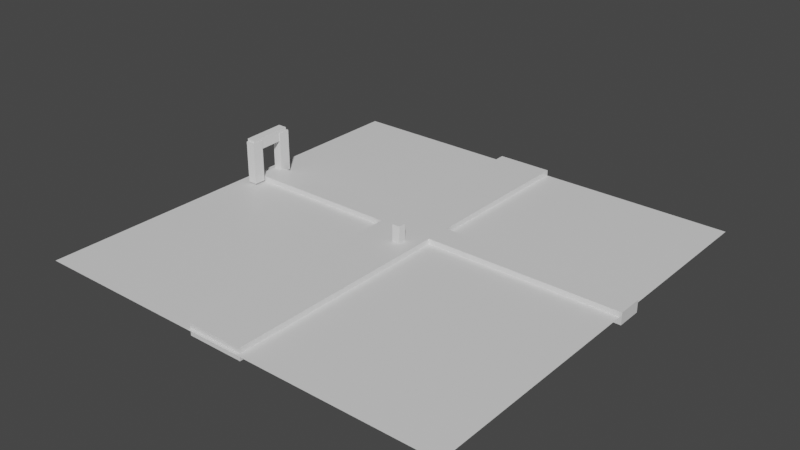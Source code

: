 # Source: myEnvironment.blend  (saved by Blender 3.4.6; exported with 4.5.12 LTS)
import bpy
from mathutils import Matrix  # noqa: F401  (used for matrix-valued properties, if any)

bpy.ops.wm.read_factory_settings(use_empty=True)
scene = bpy.context.scene
scene.name = 'Scene'

# ---- collections
col_collection = bpy.data.collections.new('Collection'); scene.collection.children.link(col_collection)

# ---- materials (node trees are filled in below, after node groups)
mat_material = bpy.data.materials.new('Material')
mat_material.alpha_threshold = 0.0
mat_material.use_transparent_shadow = False
mat_material.roughness = 0.5
mat_material.line_color = (0.0, 0.0, 0.0, 1.0)
mat_material_002 = bpy.data.materials.new('Material.002')
mat_material_002.use_transparent_shadow = False
mat_material_001 = bpy.data.materials.new('Material.001')
mat_material_001.use_transparent_shadow = False

# ---- material node trees
mat_material.use_nodes = True; mat_material.node_tree.nodes.clear()
_N = mat_material.node_tree.nodes; _L = mat_material.node_tree.links
n0 = _N.new('ShaderNodeOutputMaterial'); n0.name = 'Material Output'; n0.location = (300, 300)
n1 = _N.new('ShaderNodeBsdfPrincipled'); n1.name = 'Principled BSDF'; n1.location = (10, 300)
n1.distribution = 'GGX'
n1.subsurface_method = 'RANDOM_WALK_SKIN'
n1.inputs[3].default_value = 1.45
n1.inputs[27].default_value = (0.0, 0.0, 0.0, 1.0)
n1.inputs[28].default_value = 1.0
_L.new(n1.outputs[0], n0.inputs[0])
n0.is_active_output = True
mat_material_002.use_nodes = True; mat_material_002.node_tree.nodes.clear()
_N = mat_material_002.node_tree.nodes; _L = mat_material_002.node_tree.links
n0 = _N.new('ShaderNodeBsdfPrincipled'); n0.name = 'Principled BSDF'; n0.location = (10, 300)
n0.distribution = 'GGX'
n0.subsurface_method = 'RANDOM_WALK_SKIN'
n0.inputs[3].default_value = 1.45
n0.inputs[27].default_value = (0.0, 0.0, 0.0, 1.0)
n0.inputs[28].default_value = 1.0
n1 = _N.new('ShaderNodeOutputMaterial'); n1.name = 'Material Output'; n1.location = (300, 300)
_L.new(n0.outputs[0], n1.inputs[0])
n1.is_active_output = True
mat_material_001.use_nodes = True; mat_material_001.node_tree.nodes.clear()
_N = mat_material_001.node_tree.nodes; _L = mat_material_001.node_tree.links
n0 = _N.new('ShaderNodeBsdfPrincipled'); n0.name = 'Principled BSDF'; n0.location = (10, 300)
n0.distribution = 'GGX'
n0.subsurface_method = 'RANDOM_WALK_SKIN'
n0.inputs[3].default_value = 1.45
n0.inputs[27].default_value = (0.0, 0.0, 0.0, 1.0)
n0.inputs[28].default_value = 1.0
n1 = _N.new('ShaderNodeOutputMaterial'); n1.name = 'Material Output'; n1.location = (300, 300)
_L.new(n0.outputs[0], n1.inputs[0])
n1.is_active_output = True

# ---- world
world_world = bpy.data.worlds.new('World'); scene.world = world_world
world_world.use_nodes = True; world_world.node_tree.nodes.clear()
_N = world_world.node_tree.nodes; _L = world_world.node_tree.links
n0 = _N.new('ShaderNodeOutputWorld'); n0.name = 'World Output'; n0.location = (300, 300)
n1 = _N.new('ShaderNodeBackground'); n1.name = 'Background'; n1.location = (10, 300)
n1.inputs[0].default_value = (0.05088, 0.05088, 0.05088, 1.0)
_L.new(n1.outputs[0], n0.inputs[0])
n0.is_active_output = True
world_world.color = (0.05088, 0.05088, 0.05088)
world_world.use_sun_shadow = False
world_world.sun_shadow_jitter_overblur = 0.0

# ---- meshes
me_cube = bpy.data.meshes.new('Cube')
me_cube.from_pydata([(1.0, 1.0, 1.0), (1.0, 1.0, -1.0), (1.0, -1.0, 1.0), (1.0, -1.0, -1.0), (-1.0, 1.0, 1.0), (-1.0, 1.0, -1.0), (-1.0, -1.0, 1.0), (-1.0, -1.0, -1.0)], [], [(0, 4, 6, 2), (3, 2, 6, 7), (7, 6, 4, 5), (5, 1, 3, 7), (1, 0, 2, 3), (5, 4, 0, 1)])
_uv = me_cube.uv_layers.new(name='UVMap')
_uv.uv.foreach_set('vector', [0.625, 0.5, 0.875, 0.5, 0.875, 0.75, 0.625, 0.75, 0.375, 0.75, 0.625, 0.75, 0.625, 1.0, 0.375, 1.0, 0.375, 0.0, 0.625, 0.0, 0.625, 0.25, 0.375, 0.25, 0.125, 0.5, 0.375, 0.5, 0.375, 0.75, 0.125, 0.75, 0.375, 0.5, 0.625, 0.5, 0.625, 0.75, 0.375, 0.75, 0.375, 0.25, 0.625, 0.25, 0.625, 0.5, 0.375, 0.5])
me_cube.materials.append(mat_material)
me_cube.use_mirror_vertex_groups = False
me_cube.update()
me_plane = bpy.data.meshes.new('Plane')
me_plane.from_pydata([(-1.0, -1.0, 0.0), (1.0, -1.0, 0.0), (-1.0, 1.0, 0.0), (1.0, 1.0, 0.0), (-1.0, 1.0, 0.0), (-1.0, -1.0, 0.0), (1.0, -1.0, 0.0), (1.0, 1.0, 0.0)], [], [(0, 2, 3, 1), (1, 3, 7, 6), (2, 0, 5, 4), (3, 2, 4, 7), (0, 1, 6, 5)])
_uv = me_plane.uv_layers.new(name='UVMap')
_uv.uv.foreach_set('vector', [0.0, 0.0, 0.0, 1.0, 1.0, 1.0, 1.0, 0.0, 1.0, 0.0, 1.0, 1.0, 1.0, 1.0, 1.0, 0.0, 0.0, 1.0, 0.0, 0.0, 0.0, 0.0, 0.0, 1.0, 1.0, 1.0, 0.0, 1.0, 0.0, 1.0, 1.0, 1.0, 0.0, 0.0, 1.0, 0.0, 1.0, 0.0, 0.0, 0.0])
me_plane.materials.append(mat_material_002)
me_plane.update()
me_cube_001 = bpy.data.meshes.new('Cube.001')
me_cube_001.from_pydata([(-1.0, -1.0, -1.0), (-1.0, -1.0, 1.0), (-1.0, 1.0, -1.0), (-1.0, 1.0, 1.0), (1.0, -1.0, -1.0), (1.0, -1.0, 1.0), (1.0, 1.0, -1.0), (1.0, 1.0, 1.0)], [], [(0, 1, 3, 2), (2, 3, 7, 6), (6, 7, 5, 4), (4, 5, 1, 0), (2, 6, 4, 0), (7, 3, 1, 5)])
_uv = me_cube_001.uv_layers.new(name='UVMap')
_uv.uv.foreach_set('vector', [0.375, 0.0, 0.625, 0.0, 0.625, 0.25, 0.375, 0.25, 0.375, 0.25, 0.625, 0.25, 0.625, 0.5, 0.375, 0.5, 0.375, 0.5, 0.625, 0.5, 0.625, 0.75, 0.375, 0.75, 0.375, 0.75, 0.625, 0.75, 0.625, 1.0, 0.375, 1.0, 0.125, 0.5, 0.375, 0.5, 0.375, 0.75, 0.125, 0.75, 0.625, 0.5, 0.875, 0.5, 0.875, 0.75, 0.625, 0.75])
me_cube_001.update()
me_cube_002 = bpy.data.meshes.new('Cube.002')
me_cube_002.from_pydata([(-1.0, -1.0, -1.0), (-1.0, -1.0, 1.0), (-1.0, 1.0, -1.0), (-1.0, 1.0, 1.0), (1.0, -1.0, -1.0), (1.0, -1.0, 1.0), (1.0, 1.0, -1.0), (1.0, 1.0, 1.0)], [], [(0, 1, 3, 2), (2, 3, 7, 6), (6, 7, 5, 4), (4, 5, 1, 0), (2, 6, 4, 0), (7, 3, 1, 5)])
_uv = me_cube_002.uv_layers.new(name='UVMap')
_uv.uv.foreach_set('vector', [0.375, 0.0, 0.625, 0.0, 0.625, 0.25, 0.375, 0.25, 0.375, 0.25, 0.625, 0.25, 0.625, 0.5, 0.375, 0.5, 0.375, 0.5, 0.625, 0.5, 0.625, 0.75, 0.375, 0.75, 0.375, 0.75, 0.625, 0.75, 0.625, 1.0, 0.375, 1.0, 0.125, 0.5, 0.375, 0.5, 0.375, 0.75, 0.125, 0.75, 0.625, 0.5, 0.875, 0.5, 0.875, 0.75, 0.625, 0.75])
me_cube_002.update()
me_cube_003 = bpy.data.meshes.new('Cube.003')
me_cube_003.from_pydata([(-1.0, -1.0, -1.0), (-1.0, -1.0, 1.0), (-1.0, 1.0, -1.0), (-1.0, 1.0, 1.0), (1.0, -1.0, -1.0), (1.0, -1.0, 1.0), (1.0, 1.0, -1.0), (1.0, 1.0, 1.0)], [], [(0, 1, 3, 2), (2, 3, 7, 6), (6, 7, 5, 4), (4, 5, 1, 0), (2, 6, 4, 0), (7, 3, 1, 5)])
_uv = me_cube_003.uv_layers.new(name='UVMap')
_uv.uv.foreach_set('vector', [0.375, 0.0, 0.625, 0.0, 0.625, 0.25, 0.375, 0.25, 0.375, 0.25, 0.625, 0.25, 0.625, 0.5, 0.375, 0.5, 0.375, 0.5, 0.625, 0.5, 0.625, 0.75, 0.375, 0.75, 0.375, 0.75, 0.625, 0.75, 0.625, 1.0, 0.375, 1.0, 0.125, 0.5, 0.375, 0.5, 0.375, 0.75, 0.125, 0.75, 0.625, 0.5, 0.875, 0.5, 0.875, 0.75, 0.625, 0.75])
me_cube_003.update()
me_cube_004 = bpy.data.meshes.new('Cube.004')
me_cube_004.from_pydata([(-1.0, -1.0, -1.0), (-1.0, -1.0, 1.0), (-1.0, 1.0, -1.0), (-1.0, 1.0, 1.0), (1.0, -1.0, -1.0), (1.0, -1.0, 1.0), (1.0, 1.0, -1.0), (1.0, 1.0, 1.0), (-1.0, -1.0, 4.393), (-1.0, 1.0, 4.393), (1.0, 1.0, 4.393), (1.0, -1.0, 4.393), (-1.0, -1.0, 6.494), (-1.0, 1.0, 6.494), (1.0, 1.0, 6.494), (1.0, -1.0, 6.494), (-1.0, -1.0, 9.098), (-1.0, 1.0, 9.098), (1.0, 1.0, 9.098), (1.0, -1.0, 9.098), (-1.0, -1.0, 11.67), (-1.0, 1.0, 11.67), (1.0, 1.0, 11.67), (1.0, -1.0, 11.67), (-1.0, -1.0, 13.69), (-1.0, 1.0, 13.69), (1.0, 1.0, 13.69), (1.0, -1.0, 13.69), (-1.0, -1.0, 18.19), (-1.0, 1.0, 18.19), (1.0, 1.0, 18.19), (1.0, -1.0, 18.19), (-6.404, -1.0, 6.494), (-6.404, 1.0, 6.494), (-6.404, -1.0, 9.098), (-6.404, 1.0, 9.098), (-12.26, -1.0, 6.494), (-12.26, 1.0, 6.494), (-12.26, -1.0, 9.098), (-12.26, 1.0, 9.098), (-15.47, -1.0, 6.494), (-15.47, 1.0, 6.494), (-15.47, -1.0, 9.098), (-15.47, 1.0, 9.098), (-18.94, -1.0, 6.494), (-18.94, 1.0, 6.494), (-18.94, -1.0, 9.098), (-18.94, 1.0, 9.098), (5.211, 1.0, 6.494), (5.211, -1.0, 6.494), (5.211, 1.0, 9.098), (5.211, -1.0, 9.098), (9.408, 1.0, 6.494), (9.408, -1.0, 6.494), (9.408, 1.0, 9.098), (9.408, -1.0, 9.098), (14.1, 1.0, 6.494), (14.1, -1.0, 6.494), (14.1, 1.0, 9.098), (14.1, -1.0, 9.098)], [], [(0, 1, 3, 2), (6, 7, 5, 4), (4, 5, 1, 0), (2, 6, 4, 0), (5, 7, 10, 11), (8, 11, 15, 12), (3, 1, 8, 9), (1, 5, 11, 8), (7, 3, 9, 10), (14, 13, 17, 18), (10, 9, 13, 14), (11, 10, 14, 15), (9, 8, 12, 13), (19, 18, 22, 23), (15, 14, 48, 49), (12, 16, 34, 32), (12, 15, 19, 16), (20, 23, 27, 24), (17, 16, 20, 21), (16, 19, 23, 20), (18, 17, 21, 22), (27, 26, 30, 31), (22, 21, 25, 26), (23, 22, 26, 27), (21, 20, 24, 25), (30, 29, 28, 31), (25, 24, 28, 29), (24, 27, 31, 28), (26, 25, 29, 30), (35, 33, 37, 39), (13, 12, 32, 33), (17, 13, 33, 35), (16, 17, 35, 34), (39, 37, 41, 43), (33, 32, 36, 37), (32, 34, 38, 36), (34, 35, 39, 38), (40, 42, 46, 44), (37, 36, 40, 41), (36, 38, 42, 40), (38, 39, 43, 42), (45, 44, 46, 47), (42, 43, 47, 46), (43, 41, 45, 47), (41, 40, 44, 45), (49, 48, 52, 53), (14, 18, 50, 48), (19, 15, 49, 51), (18, 19, 51, 50), (55, 53, 57, 59), (51, 49, 53, 55), (50, 51, 55, 54), (48, 50, 54, 52), (57, 56, 58, 59), (54, 55, 59, 58), (52, 54, 58, 56), (53, 52, 56, 57)])
_uv = me_cube_004.uv_layers.new(name='UVMap')
_uv.uv.foreach_set('vector', [0.375, 0.0, 0.625, 0.0, 0.625, 0.25, 0.375, 0.25, 0.375, 0.5, 0.625, 0.5, 0.625, 0.75, 0.375, 0.75, 0.375, 0.75, 0.625, 0.75, 0.625, 1.0, 0.375, 1.0, 0.125, 0.5, 0.375, 0.5, 0.375, 0.75, 0.125, 0.75, 0.625, 0.75, 0.625, 0.5, 0.625, 0.5, 0.625, 0.75, 0.625, 1.0, 0.625, 0.75, 0.625, 0.75, 0.625, 1.0, 0.625, 0.25, 0.625, 0.0, 0.625, 0.0, 0.625, 0.25, 0.625, 1.0, 0.625, 0.75, 0.625, 0.75, 0.625, 1.0, 0.0, 0.0, 0.0, 0.0, 0.0, 0.0, 0.0, 0.0, 0.0, 0.0, 0.0, 0.0, 0.0, 0.0, 0.0, 0.0, 0.0, 0.0, 0.0, 0.0, 0.0, 0.0, 0.0, 0.0, 0.625, 0.75, 0.625, 0.5, 0.625, 0.5, 0.625, 0.75, 0.625, 0.25, 0.625, 0.0, 0.625, 0.0, 0.625, 0.25, 0.625, 0.75, 0.625, 0.5, 0.625, 0.5, 0.625, 0.75, 0.625, 0.75, 0.625, 0.5, 0.625, 0.5, 0.625, 0.75, 0.625, 1.0, 0.625, 1.0, 0.625, 1.0, 0.625, 1.0, 0.625, 1.0, 0.625, 0.75, 0.625, 0.75, 0.625, 1.0, 0.625, 1.0, 0.625, 0.75, 0.625, 0.75, 0.625, 1.0, 0.625, 0.25, 0.625, 0.0, 0.625, 0.0, 0.625, 0.25, 0.625, 1.0, 0.625, 0.75, 0.625, 0.75, 0.625, 1.0, 0.0, 0.0, 0.0, 0.0, 0.0, 0.0, 0.0, 0.0, 0.625, 0.75, 0.625, 0.5, 0.625, 0.5, 0.625, 0.75, 0.0, 0.0, 0.0, 0.0, 0.0, 0.0, 0.0, 0.0, 0.625, 0.75, 0.625, 0.5, 0.625, 0.5, 0.625, 0.75, 0.625, 0.25, 0.625, 0.0, 0.625, 0.0, 0.625, 0.25, 0.625, 0.5, 0.875, 0.5, 0.875, 0.75, 0.625, 0.75, 0.625, 0.25, 0.625, 0.0, 0.625, 0.0, 0.625, 0.25, 0.625, 1.0, 0.625, 0.75, 0.625, 0.75, 0.625, 1.0, 0.0, 0.0, 0.0, 0.0, 0.0, 0.0, 0.0, 0.0, 0.0, 0.0, 0.0, 0.0, 0.0, 0.0, 0.0, 0.0, 0.625, 0.25, 0.625, 0.0, 0.625, 0.0, 0.625, 0.25, 0.0, 0.0, 0.0, 0.0, 0.0, 0.0, 0.0, 0.0, 0.625, 0.0, 0.625, 0.25, 0.625, 0.25, 0.625, 0.0, 0.0, 0.0, 0.0, 0.0, 0.0, 0.0, 0.0, 0.0, 0.625, 0.25, 0.625, 0.0, 0.625, 0.0, 0.625, 0.25, 0.625, 1.0, 0.625, 1.0, 0.625, 1.0, 0.625, 1.0, 0.625, 0.0, 0.625, 0.25, 0.625, 0.25, 0.625, 0.0, 0.625, 1.0, 0.625, 1.0, 0.625, 1.0, 0.625, 1.0, 0.625, 0.25, 0.625, 0.0, 0.625, 0.0, 0.625, 0.25, 0.625, 1.0, 0.625, 1.0, 0.625, 1.0, 0.625, 1.0, 0.625, 0.0, 0.625, 0.25, 0.625, 0.25, 0.625, 0.0, 0.625, 0.25, 0.625, 0.0, 0.625, 0.0, 0.625, 0.25, 0.625, 0.0, 0.625, 0.25, 0.625, 0.25, 0.625, 0.0, 0.0, 0.0, 0.0, 0.0, 0.0, 0.0, 0.0, 0.0, 0.625, 0.25, 0.625, 0.0, 0.625, 0.0, 0.625, 0.25, 0.625, 0.75, 0.625, 0.5, 0.625, 0.5, 0.625, 0.75, 0.0, 0.0, 0.0, 0.0, 0.0, 0.0, 0.0, 0.0, 0.625, 0.75, 0.625, 0.75, 0.625, 0.75, 0.625, 0.75, 0.625, 0.5, 0.625, 0.75, 0.625, 0.75, 0.625, 0.5, 0.625, 0.75, 0.625, 0.75, 0.625, 0.75, 0.625, 0.75, 0.625, 0.75, 0.625, 0.75, 0.625, 0.75, 0.625, 0.75, 0.625, 0.5, 0.625, 0.75, 0.625, 0.75, 0.625, 0.5, 0.0, 0.0, 0.0, 0.0, 0.0, 0.0, 0.0, 0.0, 0.625, 0.75, 0.625, 0.5, 0.625, 0.5, 0.625, 0.75, 0.625, 0.5, 0.625, 0.75, 0.625, 0.75, 0.625, 0.5, 0.0, 0.0, 0.0, 0.0, 0.0, 0.0, 0.0, 0.0, 0.625, 0.75, 0.625, 0.5, 0.625, 0.5, 0.625, 0.75])
me_cube_004.materials.append(mat_material_001)
me_cube_004.update()

# ---- objects
ob_cube = bpy.data.objects.new('Cube', me_cube)
ob_ground = bpy.data.objects.new('ground-', me_plane)
ob_cube_001 = bpy.data.objects.new('Cube.001', me_cube_001)
ob_cube_002 = bpy.data.objects.new('Cube.002', me_cube_002)
ob_cube_003 = bpy.data.objects.new('Cube.003', me_cube_003)
ob_roads = bpy.data.objects.new('roads', me_cube_004)

# ---- transforms, parenting, visibility, modifiers, constraints
ob_cube.location = (0.0, 0.0, 1.0)
ob_cube.scale = (0.4, 0.4, 1.0)
ob_cube.lock_rotations_4d = False
ob_cube.empty_display_type = 'ARROWS'
ob_cube.lineart.crease_threshold = 0.0
ob_ground.location = (0.0, 0.0, -0.2049)
ob_ground.scale = (21.15, 21.15, 21.15)
ob_cube_001.location = (-19.38, 4.783, 2.136)
ob_cube_001.scale = (-0.4626, 0.5926, 2.148)
ob_cube_002.location = (-19.38, 1.202, 2.136)
ob_cube_002.scale = (-0.4626, 0.5926, 2.148)
ob_cube_003.location = (-19.43, 2.975, 3.994)
ob_cube_003.rotation_euler = (-1.544, -0.0, 0.0)
ob_cube_003.scale = (-0.4626, 0.5926, 2.148)
ob_roads.location = (-17.72, 3.289, -0.279)
ob_roads.rotation_euler = (-1.571, 0.0, -1.571)
ob_roads.scale = (-1.275, 0.5926, 2.148)

# ---- collection membership
col_collection.objects.link(ob_cube)
col_collection.objects.link(ob_ground)
col_collection.objects.link(ob_cube_001)
col_collection.objects.link(ob_cube_002)
col_collection.objects.link(ob_cube_003)
col_collection.objects.link(ob_roads)

# ---- scene / render settings (as saved in the file)
scene.frame_start = 1; scene.frame_end = 250; scene.frame_set(1)
scene.render.engine = 'BLENDER_EEVEE_NEXT'
scene.cycles.sampling_pattern = 'TABULATED_SOBOL'
scene.cycles.use_light_tree = False
scene.view_settings.view_transform = 'Filmic'
bpy.context.view_layer.update()

# ---- added for rendering (the .blend has no active camera and no usable light): camera, sun
cam_auto = bpy.data.cameras.new('AutoCamera')
cam_auto.lens = 50.0
cam_auto.sensor_width = 36.0
cam_auto.clip_end = 1000.0
ob_auto_camera = bpy.data.objects.new('AutoCamera', cam_auto)
scene.collection.objects.link(ob_auto_camera)
ob_auto_camera.location = (55.8872, -66.8858, 46.5194)
ob_auto_camera.rotation_euler = (1.09748, -7.21219e-08, 0.694738)
scene.camera = ob_auto_camera
light_auto_sun = bpy.data.lights.new('AutoSun', 'SUN')
light_auto_sun.energy = 3.0
light_auto_sun.angle = 0.0523599
ob_auto_sun = bpy.data.objects.new('AutoSun', light_auto_sun)
scene.collection.objects.link(ob_auto_sun)
ob_auto_sun.rotation_euler = (0.872665, 0.174533, 0.523599)
bpy.context.view_layer.update()
